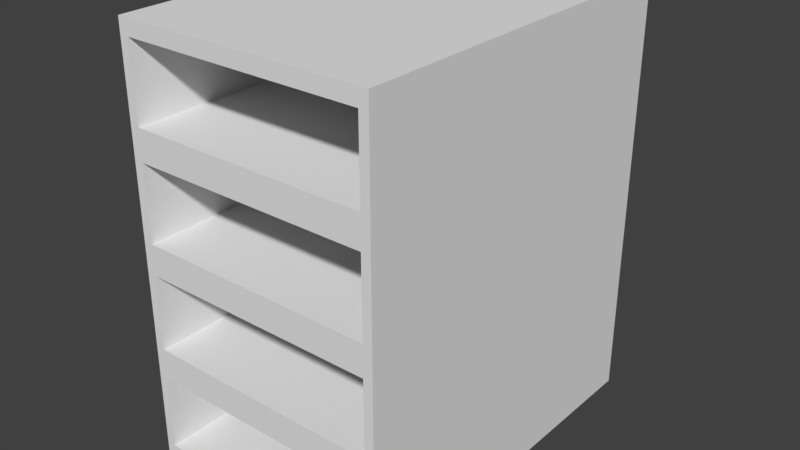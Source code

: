 # Source: drawer-container-2.blend  (saved by Blender 2.79.0; exported with 4.5.12 LTS)
import bpy
from mathutils import Matrix  # noqa: F401  (used for matrix-valued properties, if any)

bpy.ops.wm.read_factory_settings(use_empty=True)
scene = bpy.context.scene
scene.name = 'Scene'

# ---- collections
col_collection_2 = bpy.data.collections.new('Collection 2'); scene.collection.children.link(col_collection_2)

# ---- world
world_world = bpy.data.worlds.new('World'); scene.world = world_world
world_world.color = (0.05088, 0.05088, 0.05088)
world_world.use_sun_shadow = False
world_world.sun_shadow_jitter_overblur = 0.0
world_world.cycles.sampling_method = 'MANUAL'

# ---- meshes
me_cube_002 = bpy.data.meshes.new('Cube.002')
me_cube_002.from_pydata([(-0.2905, -0.4194, -0.4813), (-0.2905, -0.4194, 0.4813), (-0.2905, 0.4194, -0.4813), (-0.2905, 0.4194, 0.4813), (0.2905, -0.4194, -0.4813), (0.2905, -0.4194, 0.4813), (0.2905, 0.4194, -0.4813), (0.2905, 0.4194, 0.4813), (-0.2905, -0.4194, -0.2406), (-0.2905, -0.4194, 0.0), (-0.2905, -0.4194, 0.2406), (-0.2905, 0.4194, 0.2406), (-0.2905, 0.4194, 0.0), (-0.2905, 0.4194, -0.2406), (0.2905, 0.4194, 0.2406), (0.2905, 0.4194, 0.0), (0.2905, 0.4194, -0.2406), (0.2905, -0.4194, 0.2406), (0.2905, -0.4194, 0.0), (0.2905, -0.4194, -0.2406), (0.2695, -0.4194, 0.2755), (0.2695, -0.4194, 0.4464), (-0.2695, -0.4194, 0.4464), (-0.2695, -0.4194, 0.2755), (0.2695, -0.4194, -0.4464), (0.2695, -0.4194, -0.2755), (-0.2695, -0.4194, -0.2755), (-0.2695, -0.4194, -0.4464), (0.2695, -0.4194, -0.2057), (0.2695, -0.4194, -0.03489), (-0.2695, -0.4194, -0.03489), (-0.2695, -0.4194, -0.2057), (0.2695, -0.4194, 0.03489), (0.2695, -0.4194, 0.2057), (-0.2695, -0.4194, 0.2057), (-0.2695, -0.4194, 0.03489), (0.2695, -0.4194, 0.4464), (0.2695, -0.4194, 0.2755), (-0.2695, -0.4194, 0.2755), (-0.2695, -0.4194, 0.4464), (0.2695, -0.4194, -0.2755), (0.2695, -0.4194, -0.4464), (-0.2695, -0.4194, -0.4464), (-0.2695, -0.4194, -0.2755), (0.2695, -0.4194, -0.03489), (0.2695, -0.4194, -0.2057), (-0.2695, -0.4194, -0.2057), (-0.2695, -0.4194, -0.03489), (0.2695, -0.4194, 0.2057), (0.2695, -0.4194, 0.03489), (-0.2695, -0.4194, 0.03489), (-0.2695, -0.4194, 0.2057), (0.2695, 0.3019, 0.4464), (0.2695, 0.3019, 0.2755), (-0.2695, 0.3019, 0.2755), (-0.2695, 0.3019, 0.4464), (0.2695, 0.3019, -0.2755), (0.2695, 0.3019, -0.4464), (-0.2695, 0.3019, -0.4464), (-0.2695, 0.3019, -0.2755), (0.2695, 0.3019, -0.03489), (0.2695, 0.3019, -0.2057), (-0.2695, 0.3019, -0.2057), (-0.2695, 0.3019, -0.03489), (0.2695, 0.3019, 0.2057), (0.2695, 0.3019, 0.03489), (-0.2695, 0.3019, 0.03489), (-0.2695, 0.3019, 0.2057)], [], [(10, 1, 3, 11), (11, 3, 7, 14), (14, 7, 5, 17), (24, 25, 40, 41), (2, 6, 4, 0), (7, 3, 1, 5), (20, 21, 36, 37), (34, 35, 50, 51), (30, 31, 46, 47), (6, 16, 19, 4), (16, 15, 18, 19), (15, 14, 17, 18), (2, 13, 16, 6), (13, 12, 15, 16), (12, 11, 14, 15), (0, 8, 13, 2), (8, 9, 12, 13), (9, 10, 11, 12), (17, 5, 21, 20), (5, 1, 22, 21), (1, 10, 23, 22), (10, 17, 20, 23), (4, 19, 25, 24), (19, 8, 26, 25), (8, 0, 27, 26), (0, 4, 24, 27), (19, 18, 29, 28), (18, 9, 30, 29), (9, 8, 31, 30), (8, 19, 28, 31), (18, 17, 33, 32), (17, 10, 34, 33), (10, 9, 35, 34), (9, 18, 32, 35), (39, 38, 54, 55), (44, 47, 63, 60), (36, 39, 55, 52), (46, 45, 61, 62), (23, 20, 37, 38), (28, 29, 44, 45), (27, 24, 41, 42), (32, 33, 48, 49), (21, 22, 39, 36), (31, 28, 45, 46), (25, 26, 43, 40), (35, 32, 49, 50), (22, 23, 38, 39), (29, 30, 47, 44), (26, 27, 42, 43), (33, 34, 51, 48), (53, 52, 55, 54), (57, 56, 59, 58), (61, 60, 63, 62), (65, 64, 67, 66), (47, 46, 62, 63), (41, 40, 56, 57), (49, 48, 64, 65), (42, 41, 57, 58), (50, 49, 65, 66), (40, 43, 59, 56), (48, 51, 67, 64), (43, 42, 58, 59), (37, 36, 52, 53), (51, 50, 66, 67), (45, 44, 60, 61), (38, 37, 53, 54)])
me_cube_002.use_remesh_preserve_volume = False
me_cube_002.use_remesh_preserve_attributes = False
me_cube_002.use_mirror_vertex_groups = False
me_cube_002.update()

# ---- objects
ob_drawercontainer = bpy.data.objects.new('DrawerContainer', None)
ob_container = bpy.data.objects.new('Container', me_cube_002)

# ---- transforms, parenting, visibility, modifiers, constraints
ob_drawercontainer.location = (0.0, 0.0, 0.0)
ob_drawercontainer.empty_image_offset = (0.0, 0.0)
ob_drawercontainer.lineart.crease_threshold = 0.0
ob_container.parent = ob_drawercontainer
ob_container.location = (0.0, 0.0, 0.0)
ob_container.lineart.crease_threshold = 0.0

# ---- collection membership
col_collection_2.objects.link(ob_drawercontainer)
col_collection_2.objects.link(ob_container)

# ---- scene / render settings (as saved in the file)
scene.frame_start = 1; scene.frame_end = 250; scene.frame_set(1)
scene.render.engine = 'CYCLES'
scene.render.resolution_percentage = 50
scene.render.dither_intensity = 0.0
scene.cycles.use_denoising = False
scene.cycles.samples = 128
scene.cycles.sampling_pattern = 'TABULATED_SOBOL'
scene.cycles.use_adaptive_sampling = False
scene.cycles.use_light_tree = False
scene.cycles.blur_glossy = 0.0
scene.cycles.sample_clamp_indirect = 0.0
scene.view_settings.view_transform = 'Standard'
bpy.context.view_layer.update()

# ---- added for rendering (the .blend has no active camera and no usable light): camera, sun
cam_auto = bpy.data.cameras.new('AutoCamera')
cam_auto.lens = 50.0
cam_auto.sensor_width = 36.0
cam_auto.clip_end = 1000.0
ob_auto_camera = bpy.data.objects.new('AutoCamera', cam_auto)
scene.collection.objects.link(ob_auto_camera)
ob_auto_camera.location = (1.29781, -1.55737, 1.03825)
ob_auto_camera.rotation_euler = (1.09748, -7.21219e-08, 0.694738)
scene.camera = ob_auto_camera
light_auto_sun = bpy.data.lights.new('AutoSun', 'SUN')
light_auto_sun.energy = 3.0
light_auto_sun.angle = 0.0523599
ob_auto_sun = bpy.data.objects.new('AutoSun', light_auto_sun)
scene.collection.objects.link(ob_auto_sun)
ob_auto_sun.rotation_euler = (0.872665, 0.174533, 0.523599)
bpy.context.view_layer.update()
